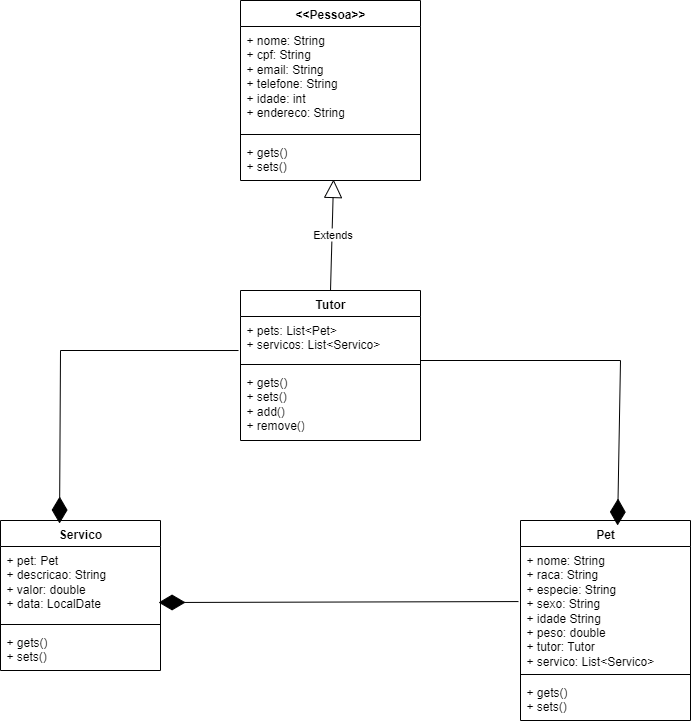

The diagram above was exported from draw.io. Its source (the exported page's mxGraphModel, read from the mxfile embedded in the PNG):
<mxGraphModel dx="2025" dy="791" grid="1" gridSize="10" guides="1" tooltips="1" connect="1" arrows="1" fold="1" page="1" pageScale="1" pageWidth="850" pageHeight="1100" math="0" shadow="0">
  <root>
    <mxCell id="0" />
    <mxCell id="1" parent="0" />
    <mxCell id="D-yaptfH_A2ulfmjE7oE-1" value="Tutor" style="swimlane;fontStyle=1;align=center;verticalAlign=top;childLayout=stackLayout;horizontal=1;startSize=26;horizontalStack=0;resizeParent=1;resizeParentMax=0;resizeLast=0;collapsible=1;marginBottom=0;whiteSpace=wrap;html=1;" vertex="1" parent="1">
      <mxGeometry x="380" y="330" width="180" height="150" as="geometry" />
    </mxCell>
    <mxCell id="D-yaptfH_A2ulfmjE7oE-2" value="+ pets: List&amp;lt;Pet&amp;gt;&lt;div&gt;+ servicos: List&amp;lt;Servico&amp;gt;&lt;/div&gt;" style="text;strokeColor=none;fillColor=none;align=left;verticalAlign=top;spacingLeft=4;spacingRight=4;overflow=hidden;rotatable=0;points=[[0,0.5],[1,0.5]];portConstraint=eastwest;whiteSpace=wrap;html=1;" vertex="1" parent="D-yaptfH_A2ulfmjE7oE-1">
      <mxGeometry y="26" width="180" height="44" as="geometry" />
    </mxCell>
    <mxCell id="D-yaptfH_A2ulfmjE7oE-3" value="" style="line;strokeWidth=1;fillColor=none;align=left;verticalAlign=middle;spacingTop=-1;spacingLeft=3;spacingRight=3;rotatable=0;labelPosition=right;points=[];portConstraint=eastwest;strokeColor=inherit;" vertex="1" parent="D-yaptfH_A2ulfmjE7oE-1">
      <mxGeometry y="70" width="180" height="8" as="geometry" />
    </mxCell>
    <mxCell id="D-yaptfH_A2ulfmjE7oE-4" value="+ gets()&lt;div&gt;+ sets()&lt;/div&gt;&lt;div&gt;+ add()&lt;/div&gt;&lt;div&gt;+ remove()&lt;/div&gt;" style="text;strokeColor=none;fillColor=none;align=left;verticalAlign=top;spacingLeft=4;spacingRight=4;overflow=hidden;rotatable=0;points=[[0,0.5],[1,0.5]];portConstraint=eastwest;whiteSpace=wrap;html=1;" vertex="1" parent="D-yaptfH_A2ulfmjE7oE-1">
      <mxGeometry y="78" width="180" height="72" as="geometry" />
    </mxCell>
    <mxCell id="D-yaptfH_A2ulfmjE7oE-6" value="&amp;lt;&amp;lt;Pessoa&amp;gt;&amp;gt;" style="swimlane;fontStyle=1;align=center;verticalAlign=top;childLayout=stackLayout;horizontal=1;startSize=26;horizontalStack=0;resizeParent=1;resizeParentMax=0;resizeLast=0;collapsible=1;marginBottom=0;whiteSpace=wrap;html=1;" vertex="1" parent="1">
      <mxGeometry x="380" y="40" width="180" height="180" as="geometry" />
    </mxCell>
    <mxCell id="D-yaptfH_A2ulfmjE7oE-7" value="+ nome: String&lt;div&gt;+ cpf: String&lt;/div&gt;&lt;div&gt;+ email: String&lt;/div&gt;&lt;div&gt;+ telefone: String&lt;/div&gt;&lt;div&gt;+ idade: int&lt;/div&gt;&lt;div&gt;+ endereco: String&lt;/div&gt;" style="text;strokeColor=none;fillColor=none;align=left;verticalAlign=top;spacingLeft=4;spacingRight=4;overflow=hidden;rotatable=0;points=[[0,0.5],[1,0.5]];portConstraint=eastwest;whiteSpace=wrap;html=1;" vertex="1" parent="D-yaptfH_A2ulfmjE7oE-6">
      <mxGeometry y="26" width="180" height="104" as="geometry" />
    </mxCell>
    <mxCell id="D-yaptfH_A2ulfmjE7oE-8" value="" style="line;strokeWidth=1;fillColor=none;align=left;verticalAlign=middle;spacingTop=-1;spacingLeft=3;spacingRight=3;rotatable=0;labelPosition=right;points=[];portConstraint=eastwest;strokeColor=inherit;" vertex="1" parent="D-yaptfH_A2ulfmjE7oE-6">
      <mxGeometry y="130" width="180" height="8" as="geometry" />
    </mxCell>
    <mxCell id="D-yaptfH_A2ulfmjE7oE-9" value="+ gets()&lt;div&gt;+ sets()&lt;/div&gt;" style="text;strokeColor=none;fillColor=none;align=left;verticalAlign=top;spacingLeft=4;spacingRight=4;overflow=hidden;rotatable=0;points=[[0,0.5],[1,0.5]];portConstraint=eastwest;whiteSpace=wrap;html=1;" vertex="1" parent="D-yaptfH_A2ulfmjE7oE-6">
      <mxGeometry y="138" width="180" height="42" as="geometry" />
    </mxCell>
    <mxCell id="D-yaptfH_A2ulfmjE7oE-11" value="Pet" style="swimlane;fontStyle=1;align=center;verticalAlign=top;childLayout=stackLayout;horizontal=1;startSize=26;horizontalStack=0;resizeParent=1;resizeParentMax=0;resizeLast=0;collapsible=1;marginBottom=0;whiteSpace=wrap;html=1;" vertex="1" parent="1">
      <mxGeometry x="660" y="560" width="170" height="200" as="geometry" />
    </mxCell>
    <mxCell id="D-yaptfH_A2ulfmjE7oE-12" value="+ nome: String&lt;div&gt;+ raca: String&lt;/div&gt;&lt;div&gt;+ especie: String&lt;/div&gt;&lt;div&gt;+ sexo: String&lt;/div&gt;&lt;div&gt;+ idade String&lt;/div&gt;&lt;div&gt;+ peso: double&lt;/div&gt;&lt;div&gt;+ tutor: Tutor&lt;/div&gt;&lt;div&gt;+ servico: List&amp;lt;Servico&amp;gt;&lt;/div&gt;&lt;div&gt;&lt;br&gt;&lt;/div&gt;" style="text;strokeColor=none;fillColor=none;align=left;verticalAlign=top;spacingLeft=4;spacingRight=4;overflow=hidden;rotatable=0;points=[[0,0.5],[1,0.5]];portConstraint=eastwest;whiteSpace=wrap;html=1;" vertex="1" parent="D-yaptfH_A2ulfmjE7oE-11">
      <mxGeometry y="26" width="170" height="124" as="geometry" />
    </mxCell>
    <mxCell id="D-yaptfH_A2ulfmjE7oE-13" value="" style="line;strokeWidth=1;fillColor=none;align=left;verticalAlign=middle;spacingTop=-1;spacingLeft=3;spacingRight=3;rotatable=0;labelPosition=right;points=[];portConstraint=eastwest;strokeColor=inherit;" vertex="1" parent="D-yaptfH_A2ulfmjE7oE-11">
      <mxGeometry y="150" width="170" height="8" as="geometry" />
    </mxCell>
    <mxCell id="D-yaptfH_A2ulfmjE7oE-14" value="+ gets()&lt;div&gt;+ sets()&lt;/div&gt;&lt;div&gt;&lt;br&gt;&lt;/div&gt;" style="text;strokeColor=none;fillColor=none;align=left;verticalAlign=top;spacingLeft=4;spacingRight=4;overflow=hidden;rotatable=0;points=[[0,0.5],[1,0.5]];portConstraint=eastwest;whiteSpace=wrap;html=1;" vertex="1" parent="D-yaptfH_A2ulfmjE7oE-11">
      <mxGeometry y="158" width="170" height="42" as="geometry" />
    </mxCell>
    <mxCell id="D-yaptfH_A2ulfmjE7oE-15" value="Servico" style="swimlane;fontStyle=1;align=center;verticalAlign=top;childLayout=stackLayout;horizontal=1;startSize=26;horizontalStack=0;resizeParent=1;resizeParentMax=0;resizeLast=0;collapsible=1;marginBottom=0;whiteSpace=wrap;html=1;" vertex="1" parent="1">
      <mxGeometry x="140" y="560" width="160" height="150" as="geometry" />
    </mxCell>
    <mxCell id="D-yaptfH_A2ulfmjE7oE-16" value="+ pet: Pet&lt;div&gt;+ descricao: String&lt;/div&gt;&lt;div&gt;+ valor: double&lt;/div&gt;&lt;div&gt;+ data: LocalDate&lt;/div&gt;" style="text;strokeColor=none;fillColor=none;align=left;verticalAlign=top;spacingLeft=4;spacingRight=4;overflow=hidden;rotatable=0;points=[[0,0.5],[1,0.5]];portConstraint=eastwest;whiteSpace=wrap;html=1;" vertex="1" parent="D-yaptfH_A2ulfmjE7oE-15">
      <mxGeometry y="26" width="160" height="74" as="geometry" />
    </mxCell>
    <mxCell id="D-yaptfH_A2ulfmjE7oE-17" value="" style="line;strokeWidth=1;fillColor=none;align=left;verticalAlign=middle;spacingTop=-1;spacingLeft=3;spacingRight=3;rotatable=0;labelPosition=right;points=[];portConstraint=eastwest;strokeColor=inherit;" vertex="1" parent="D-yaptfH_A2ulfmjE7oE-15">
      <mxGeometry y="100" width="160" height="8" as="geometry" />
    </mxCell>
    <mxCell id="D-yaptfH_A2ulfmjE7oE-18" value="+ gets()&lt;div&gt;+ sets()&lt;/div&gt;&lt;div&gt;&lt;br&gt;&lt;/div&gt;" style="text;strokeColor=none;fillColor=none;align=left;verticalAlign=top;spacingLeft=4;spacingRight=4;overflow=hidden;rotatable=0;points=[[0,0.5],[1,0.5]];portConstraint=eastwest;whiteSpace=wrap;html=1;" vertex="1" parent="D-yaptfH_A2ulfmjE7oE-15">
      <mxGeometry y="108" width="160" height="42" as="geometry" />
    </mxCell>
    <mxCell id="D-yaptfH_A2ulfmjE7oE-20" value="Extends" style="endArrow=block;endSize=16;endFill=0;html=1;rounded=0;exitX=0.5;exitY=0;exitDx=0;exitDy=0;entryX=0.517;entryY=0.976;entryDx=0;entryDy=0;entryPerimeter=0;" edge="1" parent="1" source="D-yaptfH_A2ulfmjE7oE-1" target="D-yaptfH_A2ulfmjE7oE-9">
      <mxGeometry width="160" relative="1" as="geometry">
        <mxPoint x="420" y="410" as="sourcePoint" />
        <mxPoint x="580" y="410" as="targetPoint" />
        <Array as="points" />
      </mxGeometry>
    </mxCell>
    <mxCell id="D-yaptfH_A2ulfmjE7oE-21" value="" style="endArrow=diamondThin;endFill=1;endSize=24;html=1;rounded=0;exitX=-0.011;exitY=0.773;exitDx=0;exitDy=0;exitPerimeter=0;entryX=0.369;entryY=0.02;entryDx=0;entryDy=0;entryPerimeter=0;" edge="1" parent="1" source="D-yaptfH_A2ulfmjE7oE-2" target="D-yaptfH_A2ulfmjE7oE-15">
      <mxGeometry width="160" relative="1" as="geometry">
        <mxPoint x="420" y="410" as="sourcePoint" />
        <mxPoint x="200" y="550" as="targetPoint" />
        <Array as="points">
          <mxPoint x="200" y="390" />
        </Array>
      </mxGeometry>
    </mxCell>
    <mxCell id="D-yaptfH_A2ulfmjE7oE-22" value="" style="endArrow=diamondThin;endFill=1;endSize=24;html=1;rounded=0;entryX=0.571;entryY=0.025;entryDx=0;entryDy=0;entryPerimeter=0;" edge="1" parent="1" target="D-yaptfH_A2ulfmjE7oE-11">
      <mxGeometry width="160" relative="1" as="geometry">
        <mxPoint x="560" y="400" as="sourcePoint" />
        <mxPoint x="580" y="410" as="targetPoint" />
        <Array as="points">
          <mxPoint x="760" y="400" />
        </Array>
      </mxGeometry>
    </mxCell>
    <mxCell id="D-yaptfH_A2ulfmjE7oE-23" value="" style="endArrow=diamondThin;endFill=1;endSize=24;html=1;rounded=0;entryX=0.988;entryY=0.757;entryDx=0;entryDy=0;exitX=-0.012;exitY=0.444;exitDx=0;exitDy=0;exitPerimeter=0;entryPerimeter=0;" edge="1" parent="1" source="D-yaptfH_A2ulfmjE7oE-12" target="D-yaptfH_A2ulfmjE7oE-16">
      <mxGeometry width="160" relative="1" as="geometry">
        <mxPoint x="420" y="410" as="sourcePoint" />
        <mxPoint x="580" y="410" as="targetPoint" />
      </mxGeometry>
    </mxCell>
  </root>
</mxGraphModel>